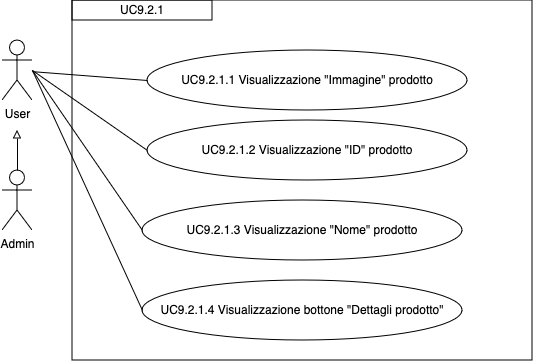

The diagram above was exported from draw.io. Its source (the exported page's mxGraphModel, read from the mxfile embedded in the PNG):
<mxGraphModel dx="1434" dy="1853" grid="1" gridSize="10" guides="1" tooltips="1" connect="1" arrows="1" fold="1" page="1" pageScale="1" pageWidth="827" pageHeight="1169" math="0" shadow="0">
  <root>
    <mxCell id="0" />
    <mxCell id="1" parent="0" />
    <mxCell id="cossXBuU-prAeX_ZA-Xt-6" value="UC9.2.1.1 Visualizzazione &quot;Immagine&quot; prodotto" style="ellipse;whiteSpace=wrap;html=1;" parent="1" vertex="1">
      <mxGeometry x="225" y="-1010" width="320" height="60" as="geometry" />
    </mxCell>
    <mxCell id="cossXBuU-prAeX_ZA-Xt-13" value="" style="endArrow=none;html=1;rounded=0;entryX=0;entryY=0.5;entryDx=0;entryDy=0;" parent="1" source="2196XDZoeAxH2keCfzvx-1" target="cossXBuU-prAeX_ZA-Xt-6" edge="1">
      <mxGeometry width="50" height="50" relative="1" as="geometry">
        <mxPoint x="120" y="-940" as="sourcePoint" />
        <mxPoint x="200" y="-840" as="targetPoint" />
      </mxGeometry>
    </mxCell>
    <mxCell id="cossXBuU-prAeX_ZA-Xt-14" value="UC9.2.1" style="rounded=0;whiteSpace=wrap;html=1;" parent="1" vertex="1">
      <mxGeometry x="150" y="-1060" width="140" height="20" as="geometry" />
    </mxCell>
    <mxCell id="M78qwpnA09KBsv8SCh-c-16" value="" style="rounded=0;whiteSpace=wrap;html=1;fillColor=none;" parent="1" vertex="1">
      <mxGeometry x="150" y="-1060" width="460" height="360" as="geometry" />
    </mxCell>
    <mxCell id="2196XDZoeAxH2keCfzvx-1" value="User" style="shape=umlActor;verticalLabelPosition=bottom;verticalAlign=top;html=1;outlineConnect=0;" parent="1" vertex="1">
      <mxGeometry x="80" y="-1020" width="30" height="60" as="geometry" />
    </mxCell>
    <mxCell id="2196XDZoeAxH2keCfzvx-2" value="Admin" style="shape=umlActor;verticalLabelPosition=bottom;verticalAlign=top;html=1;outlineConnect=0;" parent="1" vertex="1">
      <mxGeometry x="80" y="-890" width="30" height="60" as="geometry" />
    </mxCell>
    <mxCell id="2196XDZoeAxH2keCfzvx-3" value="" style="endArrow=block;html=1;rounded=0;exitX=0.5;exitY=0;exitDx=0;exitDy=0;exitPerimeter=0;endFill=0;" parent="1" source="2196XDZoeAxH2keCfzvx-2" edge="1">
      <mxGeometry width="50" height="50" relative="1" as="geometry">
        <mxPoint x="380" y="-750" as="sourcePoint" />
        <mxPoint x="95" y="-930" as="targetPoint" />
      </mxGeometry>
    </mxCell>
    <mxCell id="2196XDZoeAxH2keCfzvx-4" value="UC9.2.1.2 Visualizzazione &quot;ID&quot; prodotto" style="ellipse;whiteSpace=wrap;html=1;" parent="1" vertex="1">
      <mxGeometry x="225" y="-940" width="320" height="60" as="geometry" />
    </mxCell>
    <mxCell id="2196XDZoeAxH2keCfzvx-5" value="UC9.2.1.3 Visualizzazione &quot;Nome&quot; prodotto" style="ellipse;whiteSpace=wrap;html=1;" parent="1" vertex="1">
      <mxGeometry x="220" y="-860" width="320" height="60" as="geometry" />
    </mxCell>
    <mxCell id="2196XDZoeAxH2keCfzvx-7" value="" style="endArrow=none;html=1;rounded=0;entryX=0;entryY=0.5;entryDx=0;entryDy=0;" parent="1" target="2196XDZoeAxH2keCfzvx-4" edge="1">
      <mxGeometry width="50" height="50" relative="1" as="geometry">
        <mxPoint x="110" y="-990" as="sourcePoint" />
        <mxPoint x="235" y="-970" as="targetPoint" />
      </mxGeometry>
    </mxCell>
    <mxCell id="2196XDZoeAxH2keCfzvx-8" value="" style="endArrow=none;html=1;rounded=0;entryX=0;entryY=0.5;entryDx=0;entryDy=0;" parent="1" target="2196XDZoeAxH2keCfzvx-5" edge="1">
      <mxGeometry width="50" height="50" relative="1" as="geometry">
        <mxPoint x="110" y="-990" as="sourcePoint" />
        <mxPoint x="245" y="-960" as="targetPoint" />
      </mxGeometry>
    </mxCell>
    <mxCell id="Jkc2TlYTFUhy_LjyyWil-1" value="UC9.2.1.4 Visualizzazione bottone &quot;Dettagli prodotto&quot;" style="ellipse;whiteSpace=wrap;html=1;" vertex="1" parent="1">
      <mxGeometry x="220" y="-780" width="320" height="60" as="geometry" />
    </mxCell>
    <mxCell id="Jkc2TlYTFUhy_LjyyWil-2" value="" style="endArrow=none;html=1;rounded=0;entryX=0;entryY=0.5;entryDx=0;entryDy=0;" edge="1" parent="1" target="Jkc2TlYTFUhy_LjyyWil-1">
      <mxGeometry width="50" height="50" relative="1" as="geometry">
        <mxPoint x="110" y="-990" as="sourcePoint" />
        <mxPoint x="230" y="-820" as="targetPoint" />
      </mxGeometry>
    </mxCell>
  </root>
</mxGraphModel>